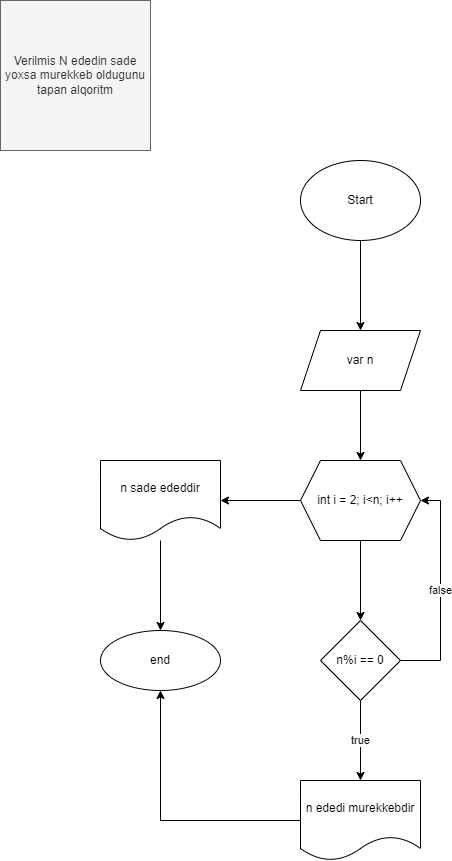

The diagram above was exported from draw.io. Its source (the exported page's mxGraphModel, read from the mxfile embedded in the PNG):
<mxGraphModel dx="782" dy="468" grid="1" gridSize="10" guides="1" tooltips="1" connect="1" arrows="1" fold="1" page="1" pageScale="1" pageWidth="850" pageHeight="1100" math="0" shadow="0">
  <root>
    <mxCell id="0" />
    <mxCell id="1" parent="0" />
    <mxCell id="79jr-MFlhE9_08I44jY4-1" value="Verilmis N ededin sade yoxsa murekkeb oldugunu tapan alqoritm" style="whiteSpace=wrap;html=1;aspect=fixed;fillColor=#f5f5f5;fontColor=#333333;strokeColor=#666666;" vertex="1" parent="1">
      <mxGeometry x="40" y="40" width="150" height="150" as="geometry" />
    </mxCell>
    <mxCell id="79jr-MFlhE9_08I44jY4-4" value="" style="edgeStyle=orthogonalEdgeStyle;rounded=0;orthogonalLoop=1;jettySize=auto;html=1;" edge="1" parent="1" source="79jr-MFlhE9_08I44jY4-2" target="79jr-MFlhE9_08I44jY4-3">
      <mxGeometry relative="1" as="geometry" />
    </mxCell>
    <mxCell id="79jr-MFlhE9_08I44jY4-2" value="Start" style="ellipse;whiteSpace=wrap;html=1;" vertex="1" parent="1">
      <mxGeometry x="340" y="200" width="120" height="80" as="geometry" />
    </mxCell>
    <mxCell id="79jr-MFlhE9_08I44jY4-6" value="" style="edgeStyle=orthogonalEdgeStyle;rounded=0;orthogonalLoop=1;jettySize=auto;html=1;" edge="1" parent="1" source="79jr-MFlhE9_08I44jY4-3" target="79jr-MFlhE9_08I44jY4-5">
      <mxGeometry relative="1" as="geometry" />
    </mxCell>
    <mxCell id="79jr-MFlhE9_08I44jY4-3" value="var n" style="shape=parallelogram;perimeter=parallelogramPerimeter;whiteSpace=wrap;html=1;fixedSize=1;" vertex="1" parent="1">
      <mxGeometry x="340" y="370" width="120" height="60" as="geometry" />
    </mxCell>
    <mxCell id="79jr-MFlhE9_08I44jY4-8" value="" style="edgeStyle=orthogonalEdgeStyle;rounded=0;orthogonalLoop=1;jettySize=auto;html=1;" edge="1" parent="1" source="79jr-MFlhE9_08I44jY4-5" target="79jr-MFlhE9_08I44jY4-7">
      <mxGeometry relative="1" as="geometry" />
    </mxCell>
    <mxCell id="79jr-MFlhE9_08I44jY4-13" value="" style="edgeStyle=orthogonalEdgeStyle;rounded=0;orthogonalLoop=1;jettySize=auto;html=1;" edge="1" parent="1" source="79jr-MFlhE9_08I44jY4-5" target="79jr-MFlhE9_08I44jY4-12">
      <mxGeometry relative="1" as="geometry" />
    </mxCell>
    <mxCell id="79jr-MFlhE9_08I44jY4-5" value="int i = 2; i&amp;lt;n; i++" style="shape=hexagon;perimeter=hexagonPerimeter2;whiteSpace=wrap;html=1;fixedSize=1;" vertex="1" parent="1">
      <mxGeometry x="340" y="500" width="120" height="80" as="geometry" />
    </mxCell>
    <mxCell id="79jr-MFlhE9_08I44jY4-10" value="true" style="edgeStyle=orthogonalEdgeStyle;rounded=0;orthogonalLoop=1;jettySize=auto;html=1;" edge="1" parent="1" source="79jr-MFlhE9_08I44jY4-7" target="79jr-MFlhE9_08I44jY4-9">
      <mxGeometry relative="1" as="geometry" />
    </mxCell>
    <mxCell id="79jr-MFlhE9_08I44jY4-11" value="false" style="edgeStyle=orthogonalEdgeStyle;rounded=0;orthogonalLoop=1;jettySize=auto;html=1;entryX=1;entryY=0.5;entryDx=0;entryDy=0;" edge="1" parent="1" source="79jr-MFlhE9_08I44jY4-7" target="79jr-MFlhE9_08I44jY4-5">
      <mxGeometry relative="1" as="geometry">
        <Array as="points">
          <mxPoint x="480" y="700" />
          <mxPoint x="480" y="540" />
        </Array>
      </mxGeometry>
    </mxCell>
    <mxCell id="79jr-MFlhE9_08I44jY4-7" value="n%i == 0" style="rhombus;whiteSpace=wrap;html=1;" vertex="1" parent="1">
      <mxGeometry x="360" y="660" width="80" height="80" as="geometry" />
    </mxCell>
    <mxCell id="79jr-MFlhE9_08I44jY4-16" style="edgeStyle=orthogonalEdgeStyle;rounded=0;orthogonalLoop=1;jettySize=auto;html=1;entryX=0.5;entryY=1;entryDx=0;entryDy=0;" edge="1" parent="1" source="79jr-MFlhE9_08I44jY4-9" target="79jr-MFlhE9_08I44jY4-14">
      <mxGeometry relative="1" as="geometry" />
    </mxCell>
    <mxCell id="79jr-MFlhE9_08I44jY4-9" value="n ededi murekkebdir" style="shape=document;whiteSpace=wrap;html=1;boundedLbl=1;" vertex="1" parent="1">
      <mxGeometry x="340" y="820" width="120" height="80" as="geometry" />
    </mxCell>
    <mxCell id="79jr-MFlhE9_08I44jY4-15" value="" style="edgeStyle=orthogonalEdgeStyle;rounded=0;orthogonalLoop=1;jettySize=auto;html=1;" edge="1" parent="1" source="79jr-MFlhE9_08I44jY4-12" target="79jr-MFlhE9_08I44jY4-14">
      <mxGeometry relative="1" as="geometry" />
    </mxCell>
    <mxCell id="79jr-MFlhE9_08I44jY4-12" value="n sade ededdir" style="shape=document;whiteSpace=wrap;html=1;boundedLbl=1;" vertex="1" parent="1">
      <mxGeometry x="140" y="500" width="120" height="80" as="geometry" />
    </mxCell>
    <mxCell id="79jr-MFlhE9_08I44jY4-14" value="end" style="ellipse;whiteSpace=wrap;html=1;" vertex="1" parent="1">
      <mxGeometry x="140" y="670" width="120" height="60" as="geometry" />
    </mxCell>
  </root>
</mxGraphModel>